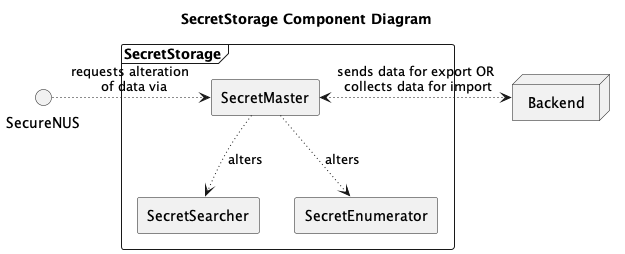

The diagram above was rendered by PlantUML. Its source (embedded in the PNG):
@startuml
!include Style.puml
title SecretStorage Component Diagram
node Backend
frame SecretStorage {
    rectangle SecretMaster
    rectangle SecretSearcher
    rectangle SecretEnumerator
    SecretMaster -[dotted]-> SecretEnumerator: alters
    SecretMaster -[dotted]-> SecretSearcher: alters
}
() SecureNUS -[dotted]right-> SecretMaster :requests alteration \n of data via
SecretMaster <-[dotted]right-> Backend : sends data for export OR\n collects data for import
@enduml